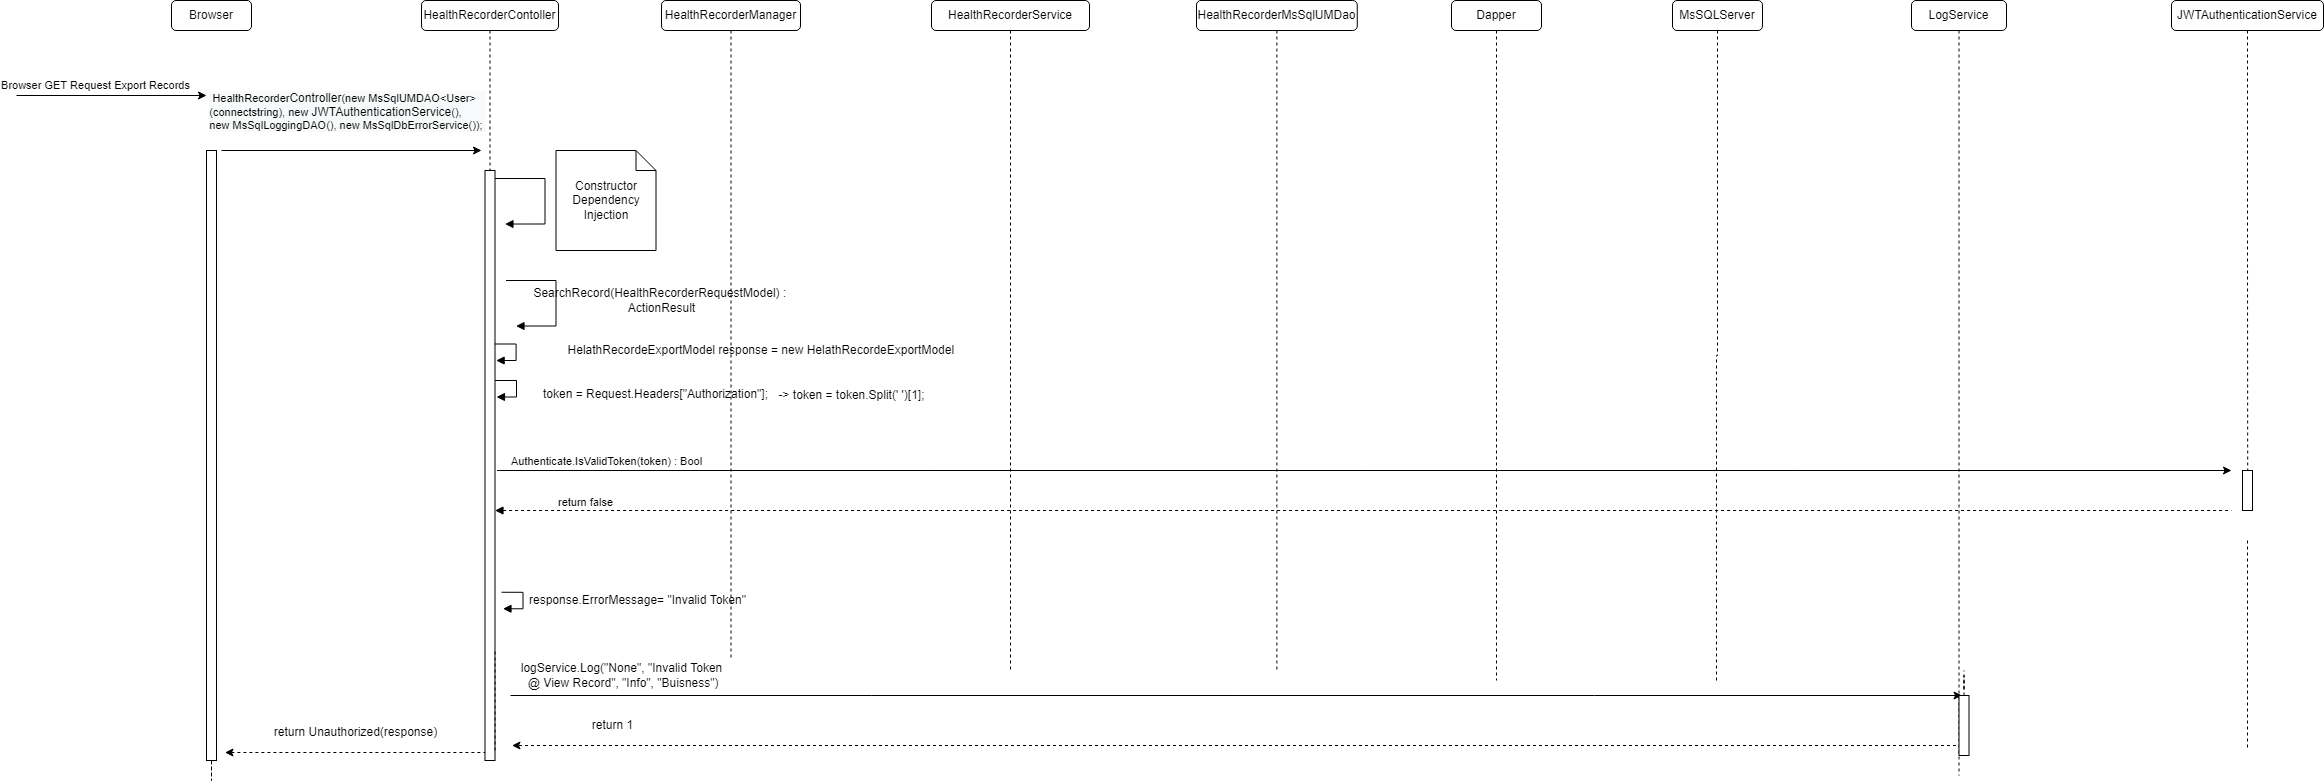

The diagram above was exported from draw.io. Its source (the exported page's mxGraphModel, read from the mxfile embedded in the PNG):
<mxGraphModel dx="1902" dy="926" grid="1" gridSize="10" guides="1" tooltips="1" connect="1" arrows="1" fold="1" page="1" pageScale="1" pageWidth="850" pageHeight="1100" math="0" shadow="0">
  <root>
    <mxCell id="0" />
    <mxCell id="1" parent="0" />
    <mxCell id="wkPoyeH0NcdDFO5p7t8Y-1" value="HealthRecorderContoller" style="rounded=1;whiteSpace=wrap;html=1;" parent="1" vertex="1">
      <mxGeometry x="435" y="190" width="137" height="30" as="geometry" />
    </mxCell>
    <mxCell id="wkPoyeH0NcdDFO5p7t8Y-2" value="HealthRecorderService" style="rounded=1;whiteSpace=wrap;html=1;" parent="1" vertex="1">
      <mxGeometry x="945" y="190" width="158" height="30" as="geometry" />
    </mxCell>
    <mxCell id="wkPoyeH0NcdDFO5p7t8Y-3" value="MsSQLServer" style="rounded=1;whiteSpace=wrap;html=1;" parent="1" vertex="1">
      <mxGeometry x="1686" y="190" width="90" height="30" as="geometry" />
    </mxCell>
    <mxCell id="wkPoyeH0NcdDFO5p7t8Y-4" value="HealthRecorderManager" style="rounded=1;whiteSpace=wrap;html=1;" parent="1" vertex="1">
      <mxGeometry x="675" y="190" width="139" height="30" as="geometry" />
    </mxCell>
    <mxCell id="wkPoyeH0NcdDFO5p7t8Y-5" style="edgeStyle=orthogonalEdgeStyle;rounded=0;orthogonalLoop=1;jettySize=auto;html=1;dashed=1;startArrow=none;startFill=0;endArrow=none;endFill=0;" parent="1" source="wkPoyeH0NcdDFO5p7t8Y-6" edge="1">
      <mxGeometry relative="1" as="geometry">
        <mxPoint x="1290.375" y="860" as="targetPoint" />
      </mxGeometry>
    </mxCell>
    <mxCell id="wkPoyeH0NcdDFO5p7t8Y-6" value="HealthRecorderMsSqlUMDao" style="rounded=1;whiteSpace=wrap;html=1;" parent="1" vertex="1">
      <mxGeometry x="1210" y="190" width="160.75" height="30" as="geometry" />
    </mxCell>
    <mxCell id="wkPoyeH0NcdDFO5p7t8Y-7" value="LogService" style="rounded=1;whiteSpace=wrap;html=1;" parent="1" vertex="1">
      <mxGeometry x="1925" y="190" width="95" height="30" as="geometry" />
    </mxCell>
    <mxCell id="wkPoyeH0NcdDFO5p7t8Y-8" value="Browser" style="rounded=1;whiteSpace=wrap;html=1;" parent="1" vertex="1">
      <mxGeometry x="185" y="190" width="80" height="30" as="geometry" />
    </mxCell>
    <mxCell id="wkPoyeH0NcdDFO5p7t8Y-9" value="Dapper" style="rounded=1;whiteSpace=wrap;html=1;" parent="1" vertex="1">
      <mxGeometry x="1465" y="190" width="90" height="30" as="geometry" />
    </mxCell>
    <mxCell id="wkPoyeH0NcdDFO5p7t8Y-10" value="" style="endArrow=classic;html=1;rounded=0;" parent="1" edge="1">
      <mxGeometry width="50" height="50" relative="1" as="geometry">
        <mxPoint x="30" y="285" as="sourcePoint" />
        <mxPoint x="220" y="285" as="targetPoint" />
      </mxGeometry>
    </mxCell>
    <mxCell id="wkPoyeH0NcdDFO5p7t8Y-11" value="Browser GET Request Export Records" style="edgeLabel;html=1;align=center;verticalAlign=middle;resizable=0;points=[];" parent="wkPoyeH0NcdDFO5p7t8Y-10" vertex="1" connectable="0">
      <mxGeometry x="0.5669" y="-1" relative="1" as="geometry">
        <mxPoint x="-71" y="-12" as="offset" />
      </mxGeometry>
    </mxCell>
    <mxCell id="wkPoyeH0NcdDFO5p7t8Y-12" value="" style="endArrow=classic;html=1;rounded=0;" parent="1" edge="1">
      <mxGeometry width="50" height="50" relative="1" as="geometry">
        <mxPoint x="235" y="340" as="sourcePoint" />
        <mxPoint x="495" y="340" as="targetPoint" />
      </mxGeometry>
    </mxCell>
    <mxCell id="wkPoyeH0NcdDFO5p7t8Y-13" value="&lt;div style=&quot;text-align: left&quot;&gt;&lt;div style=&quot;background-color: rgb(248 , 249 , 250)&quot;&gt;&amp;nbsp;HealthRecorder&lt;span style=&quot;font-size: 12px ; text-align: center&quot;&gt;Controller&lt;/span&gt;(new MsSqlUMDAO&amp;lt;User&amp;gt;&lt;br&gt;&lt;/div&gt;&lt;div style=&quot;background-color: rgb(248 , 249 , 250)&quot;&gt;(connectstring), new&amp;nbsp;&lt;span style=&quot;font-size: 12px ; text-align: center&quot;&gt;JWTAuthenticationService&lt;/span&gt;(),&amp;nbsp;&lt;/div&gt;&lt;div style=&quot;background-color: rgb(248 , 249 , 250)&quot;&gt;new MsSqlLoggingDAO(), new MsSqlDbErrorService());&amp;nbsp;&lt;/div&gt;&lt;/div&gt;" style="edgeLabel;html=1;align=center;verticalAlign=middle;resizable=0;points=[];" parent="wkPoyeH0NcdDFO5p7t8Y-12" vertex="1" connectable="0">
      <mxGeometry x="0.5669" y="-1" relative="1" as="geometry">
        <mxPoint x="-79" y="-41" as="offset" />
      </mxGeometry>
    </mxCell>
    <mxCell id="wkPoyeH0NcdDFO5p7t8Y-14" value="" style="endArrow=block;endFill=1;html=1;edgeStyle=orthogonalEdgeStyle;align=left;verticalAlign=top;rounded=0;" parent="1" edge="1">
      <mxGeometry x="-1" relative="1" as="geometry">
        <mxPoint x="508.5" y="368.02999999999975" as="sourcePoint" />
        <mxPoint x="518.5" y="413.5300000000002" as="targetPoint" />
        <Array as="points">
          <mxPoint x="558.5" y="368.03" />
          <mxPoint x="558.5" y="413.03" />
        </Array>
      </mxGeometry>
    </mxCell>
    <mxCell id="wkPoyeH0NcdDFO5p7t8Y-15" value="Constructor Dependency Injection" style="shape=note;size=20;whiteSpace=wrap;html=1;" parent="1" vertex="1">
      <mxGeometry x="569.5" y="340" width="100" height="100" as="geometry" />
    </mxCell>
    <mxCell id="wkPoyeH0NcdDFO5p7t8Y-16" style="edgeStyle=orthogonalEdgeStyle;rounded=0;orthogonalLoop=1;jettySize=auto;html=1;dashed=1;endArrow=none;endFill=0;entryX=0.521;entryY=-0.012;entryDx=0;entryDy=0;entryPerimeter=0;" parent="1" source="wkPoyeH0NcdDFO5p7t8Y-17" target="wkPoyeH0NcdDFO5p7t8Y-37" edge="1">
      <mxGeometry relative="1" as="geometry">
        <mxPoint x="2261" y="610" as="targetPoint" />
      </mxGeometry>
    </mxCell>
    <mxCell id="wkPoyeH0NcdDFO5p7t8Y-17" value="JWTAuthenticationService" style="rounded=1;whiteSpace=wrap;html=1;" parent="1" vertex="1">
      <mxGeometry x="2185" y="190" width="152" height="30" as="geometry" />
    </mxCell>
    <mxCell id="wkPoyeH0NcdDFO5p7t8Y-18" style="edgeStyle=orthogonalEdgeStyle;rounded=0;orthogonalLoop=1;jettySize=auto;html=1;dashed=1;startArrow=none;startFill=0;endArrow=none;endFill=0;" parent="1" edge="1">
      <mxGeometry relative="1" as="geometry">
        <mxPoint x="2261" y="940" as="targetPoint" />
        <mxPoint x="2261" y="730" as="sourcePoint" />
      </mxGeometry>
    </mxCell>
    <mxCell id="wkPoyeH0NcdDFO5p7t8Y-19" value="" style="html=1;points=[];perimeter=orthogonalPerimeter;" parent="1" vertex="1">
      <mxGeometry x="498.5" y="360" width="10" height="590" as="geometry" />
    </mxCell>
    <mxCell id="wkPoyeH0NcdDFO5p7t8Y-20" value="" style="edgeStyle=orthogonalEdgeStyle;rounded=0;orthogonalLoop=1;jettySize=auto;html=1;dashed=1;endArrow=none;endFill=0;" parent="1" source="wkPoyeH0NcdDFO5p7t8Y-1" target="wkPoyeH0NcdDFO5p7t8Y-19" edge="1">
      <mxGeometry relative="1" as="geometry">
        <mxPoint x="504" y="1010" as="targetPoint" />
        <mxPoint x="503.5" y="220" as="sourcePoint" />
      </mxGeometry>
    </mxCell>
    <mxCell id="wkPoyeH0NcdDFO5p7t8Y-21" value="" style="edgeStyle=orthogonalEdgeStyle;rounded=0;orthogonalLoop=1;jettySize=auto;html=1;dashed=1;endArrow=none;endFill=0;" parent="1" source="wkPoyeH0NcdDFO5p7t8Y-4" edge="1">
      <mxGeometry relative="1" as="geometry">
        <mxPoint x="744.5" y="850" as="targetPoint" />
        <mxPoint x="744.5" y="220" as="sourcePoint" />
      </mxGeometry>
    </mxCell>
    <mxCell id="wkPoyeH0NcdDFO5p7t8Y-22" value="" style="edgeStyle=orthogonalEdgeStyle;rounded=0;orthogonalLoop=1;jettySize=auto;html=1;dashed=1;endArrow=none;endFill=0;" parent="1" source="wkPoyeH0NcdDFO5p7t8Y-9" edge="1">
      <mxGeometry relative="1" as="geometry">
        <mxPoint x="1510" y="870" as="targetPoint" />
        <mxPoint x="1510" y="220" as="sourcePoint" />
      </mxGeometry>
    </mxCell>
    <mxCell id="wkPoyeH0NcdDFO5p7t8Y-23" value="" style="edgeStyle=orthogonalEdgeStyle;rounded=0;orthogonalLoop=1;jettySize=auto;html=1;dashed=1;endArrow=none;endFill=0;" parent="1" source="wkPoyeH0NcdDFO5p7t8Y-3" edge="1">
      <mxGeometry relative="1" as="geometry">
        <mxPoint x="1730" y="870" as="targetPoint" />
        <mxPoint x="1731" y="220" as="sourcePoint" />
      </mxGeometry>
    </mxCell>
    <mxCell id="wkPoyeH0NcdDFO5p7t8Y-24" value="" style="edgeStyle=orthogonalEdgeStyle;rounded=0;orthogonalLoop=1;jettySize=auto;html=1;dashed=1;endArrow=none;endFill=0;" parent="1" source="wkPoyeH0NcdDFO5p7t8Y-2" edge="1">
      <mxGeometry relative="1" as="geometry">
        <mxPoint x="1024" y="860" as="targetPoint" />
        <mxPoint x="1024" y="220" as="sourcePoint" />
      </mxGeometry>
    </mxCell>
    <mxCell id="wkPoyeH0NcdDFO5p7t8Y-25" style="edgeStyle=orthogonalEdgeStyle;rounded=0;orthogonalLoop=1;jettySize=auto;html=1;dashed=1;startArrow=none;startFill=0;endArrow=none;endFill=0;" parent="1" source="wkPoyeH0NcdDFO5p7t8Y-26" edge="1">
      <mxGeometry relative="1" as="geometry">
        <mxPoint x="225" y="850" as="targetPoint" />
      </mxGeometry>
    </mxCell>
    <mxCell id="wkPoyeH0NcdDFO5p7t8Y-26" value="" style="html=1;points=[];perimeter=orthogonalPerimeter;" parent="1" vertex="1">
      <mxGeometry x="220" y="340" width="10" height="610" as="geometry" />
    </mxCell>
    <mxCell id="wkPoyeH0NcdDFO5p7t8Y-27" value="" style="endArrow=none;html=1;rounded=0;endFill=0;dashed=1;startArrow=classic;startFill=1;" parent="1" edge="1">
      <mxGeometry width="50" height="50" relative="1" as="geometry">
        <mxPoint x="238.5" y="942" as="sourcePoint" />
        <mxPoint x="498.5" y="942" as="targetPoint" />
      </mxGeometry>
    </mxCell>
    <mxCell id="wkPoyeH0NcdDFO5p7t8Y-28" value="return Unauthorized(response)" style="text;html=1;align=center;verticalAlign=middle;resizable=0;points=[];autosize=1;strokeColor=none;fillColor=none;" parent="1" vertex="1">
      <mxGeometry x="278.5" y="912" width="180" height="20" as="geometry" />
    </mxCell>
    <mxCell id="wkPoyeH0NcdDFO5p7t8Y-29" value="" style="edgeStyle=orthogonalEdgeStyle;rounded=0;orthogonalLoop=1;jettySize=auto;html=1;dashed=1;endArrow=none;endFill=0;" parent="1" source="wkPoyeH0NcdDFO5p7t8Y-7" edge="1">
      <mxGeometry relative="1" as="geometry">
        <mxPoint x="1972.5" y="965" as="targetPoint" />
        <Array as="points" />
        <mxPoint x="1973" y="220" as="sourcePoint" />
      </mxGeometry>
    </mxCell>
    <mxCell id="wkPoyeH0NcdDFO5p7t8Y-33" value="" style="endArrow=classic;html=1;rounded=0;edgeStyle=orthogonalEdgeStyle;" parent="1" edge="1">
      <mxGeometry relative="1" as="geometry">
        <mxPoint x="510.5" y="660" as="sourcePoint" />
        <mxPoint x="2245" y="660" as="targetPoint" />
      </mxGeometry>
    </mxCell>
    <mxCell id="wkPoyeH0NcdDFO5p7t8Y-34" value="Authenticate.IsValidToken(token) : Bool" style="edgeLabel;resizable=0;html=1;align=center;verticalAlign=middle;" parent="wkPoyeH0NcdDFO5p7t8Y-33" connectable="0" vertex="1">
      <mxGeometry relative="1" as="geometry">
        <mxPoint x="-758" y="-10" as="offset" />
      </mxGeometry>
    </mxCell>
    <mxCell id="wkPoyeH0NcdDFO5p7t8Y-35" value="" style="endArrow=none;endFill=0;html=1;edgeStyle=orthogonalEdgeStyle;align=left;verticalAlign=top;rounded=0;startArrow=block;startFill=1;dashed=1;" parent="1" edge="1">
      <mxGeometry x="-1" relative="1" as="geometry">
        <mxPoint x="508.5" y="700" as="sourcePoint" />
        <mxPoint x="2245" y="700" as="targetPoint" />
        <Array as="points">
          <mxPoint x="1831" y="700" />
        </Array>
      </mxGeometry>
    </mxCell>
    <mxCell id="wkPoyeH0NcdDFO5p7t8Y-36" value="return false" style="edgeLabel;resizable=0;html=1;align=left;verticalAlign=bottom;" parent="wkPoyeH0NcdDFO5p7t8Y-35" connectable="0" vertex="1">
      <mxGeometry x="-1" relative="1" as="geometry">
        <mxPoint x="61" as="offset" />
      </mxGeometry>
    </mxCell>
    <mxCell id="wkPoyeH0NcdDFO5p7t8Y-37" value="" style="html=1;points=[];perimeter=orthogonalPerimeter;" parent="1" vertex="1">
      <mxGeometry x="2256" y="660" width="10" height="40" as="geometry" />
    </mxCell>
    <mxCell id="wkPoyeH0NcdDFO5p7t8Y-38" value="response.ErrorMessage= &quot;Invalid Token&quot;" style="text;html=1;align=center;verticalAlign=middle;resizable=0;points=[];autosize=1;strokeColor=none;fillColor=none;" parent="1" vertex="1">
      <mxGeometry x="536.05" y="780" width="230" height="20" as="geometry" />
    </mxCell>
    <mxCell id="wkPoyeH0NcdDFO5p7t8Y-39" value="" style="endArrow=block;endFill=1;html=1;edgeStyle=orthogonalEdgeStyle;align=left;verticalAlign=top;rounded=0;" parent="1" edge="1">
      <mxGeometry x="-1" relative="1" as="geometry">
        <mxPoint x="515" y="781.75" as="sourcePoint" />
        <mxPoint x="516.5" y="798.25" as="targetPoint" />
        <Array as="points">
          <mxPoint x="536.5" y="782.25" />
          <mxPoint x="536.5" y="798.25" />
          <mxPoint x="516.5000000000001" y="798.25" />
        </Array>
      </mxGeometry>
    </mxCell>
    <mxCell id="wkPoyeH0NcdDFO5p7t8Y-40" value="" style="endArrow=block;endFill=1;html=1;edgeStyle=orthogonalEdgeStyle;align=left;verticalAlign=top;rounded=0;" parent="1" edge="1">
      <mxGeometry x="-1" relative="1" as="geometry">
        <mxPoint x="519.5" y="470.02999999999975" as="sourcePoint" />
        <mxPoint x="529.5" y="515.5300000000002" as="targetPoint" />
        <Array as="points">
          <mxPoint x="569.5" y="470.03" />
          <mxPoint x="569.5" y="515.03" />
        </Array>
      </mxGeometry>
    </mxCell>
    <mxCell id="wkPoyeH0NcdDFO5p7t8Y-41" value="SearchRecord(HealthRecorderRequestModel) :&amp;nbsp;&lt;br&gt;ActionResult" style="text;html=1;align=center;verticalAlign=middle;resizable=0;points=[];autosize=1;strokeColor=none;fillColor=none;" parent="1" vertex="1">
      <mxGeometry x="539.5" y="475" width="270" height="30" as="geometry" />
    </mxCell>
    <mxCell id="Swt5rrKrOtw26S8JWnTP-1" value="" style="endArrow=block;endFill=1;html=1;edgeStyle=orthogonalEdgeStyle;align=left;verticalAlign=top;rounded=0;" parent="1" edge="1">
      <mxGeometry x="-1" relative="1" as="geometry">
        <mxPoint x="508.1200000000001" y="533.4999999999998" as="sourcePoint" />
        <mxPoint x="509.6200000000001" y="550" as="targetPoint" />
        <Array as="points">
          <mxPoint x="529.62" y="534" />
          <mxPoint x="529.62" y="550" />
          <mxPoint x="509.62" y="550" />
        </Array>
      </mxGeometry>
    </mxCell>
    <mxCell id="Swt5rrKrOtw26S8JWnTP-2" value="HelathRecordeExportModel response = new HelathRecordeExportModel&amp;nbsp;" style="text;html=1;align=center;verticalAlign=middle;resizable=0;points=[];autosize=1;strokeColor=none;fillColor=none;" parent="1" vertex="1">
      <mxGeometry x="570.87" y="530" width="410" height="20" as="geometry" />
    </mxCell>
    <mxCell id="Swt5rrKrOtw26S8JWnTP-3" style="edgeStyle=orthogonalEdgeStyle;rounded=0;orthogonalLoop=1;jettySize=auto;html=1;dashed=1;startArrow=none;startFill=0;endArrow=none;endFill=0;" parent="1" edge="1">
      <mxGeometry relative="1" as="geometry">
        <mxPoint x="508.5" y="840" as="targetPoint" />
        <mxPoint x="508.5" y="940" as="sourcePoint" />
      </mxGeometry>
    </mxCell>
    <mxCell id="Swt5rrKrOtw26S8JWnTP-4" value="logService.Log(&quot;None&quot;, &quot;Invalid Token&lt;br&gt;&amp;nbsp;@ View Record&quot;, &quot;Info&quot;, &quot;Buisness&quot;)" style="text;html=1;align=center;verticalAlign=middle;resizable=0;points=[];autosize=1;strokeColor=none;fillColor=none;" parent="1" vertex="1">
      <mxGeometry x="525" y="850" width="220" height="30" as="geometry" />
    </mxCell>
    <mxCell id="Swt5rrKrOtw26S8JWnTP-5" value="" style="endArrow=classic;html=1;rounded=0;edgeStyle=orthogonalEdgeStyle;" parent="1" edge="1">
      <mxGeometry relative="1" as="geometry">
        <mxPoint x="524" y="885" as="sourcePoint" />
        <mxPoint x="1975.5" y="885" as="targetPoint" />
      </mxGeometry>
    </mxCell>
    <mxCell id="Swt5rrKrOtw26S8JWnTP-6" style="edgeStyle=orthogonalEdgeStyle;rounded=0;orthogonalLoop=1;jettySize=auto;html=1;dashed=1;endArrow=classic;endFill=1;" parent="1" edge="1">
      <mxGeometry relative="1" as="geometry">
        <mxPoint x="525.5" y="935" as="targetPoint" />
        <mxPoint x="1981.5" y="935" as="sourcePoint" />
        <Array as="points">
          <mxPoint x="1895.5" y="935" />
          <mxPoint x="1895.5" y="935" />
        </Array>
      </mxGeometry>
    </mxCell>
    <mxCell id="Swt5rrKrOtw26S8JWnTP-7" value="return 1" style="text;html=1;align=center;verticalAlign=middle;resizable=0;points=[];autosize=1;strokeColor=none;fillColor=none;" parent="1" vertex="1">
      <mxGeometry x="595.5" y="905" width="60" height="20" as="geometry" />
    </mxCell>
    <mxCell id="Swt5rrKrOtw26S8JWnTP-8" style="edgeStyle=orthogonalEdgeStyle;rounded=0;orthogonalLoop=1;jettySize=auto;html=1;dashed=1;startArrow=none;startFill=0;endArrow=none;endFill=0;" parent="1" source="Swt5rrKrOtw26S8JWnTP-9" edge="1">
      <mxGeometry relative="1" as="geometry">
        <mxPoint x="1977.5" y="860" as="targetPoint" />
      </mxGeometry>
    </mxCell>
    <mxCell id="Swt5rrKrOtw26S8JWnTP-9" value="" style="html=1;points=[];perimeter=orthogonalPerimeter;" parent="1" vertex="1">
      <mxGeometry x="1972.5" y="885" width="10" height="60" as="geometry" />
    </mxCell>
    <mxCell id="U8licj5LX_OVHKLCRApC-1" value="" style="endArrow=block;endFill=1;html=1;edgeStyle=orthogonalEdgeStyle;align=left;verticalAlign=top;rounded=0;" edge="1" parent="1">
      <mxGeometry x="-1" relative="1" as="geometry">
        <mxPoint x="508.5" y="569.9999999999998" as="sourcePoint" />
        <mxPoint x="510" y="586.5" as="targetPoint" />
        <Array as="points">
          <mxPoint x="530" y="570.5" />
          <mxPoint x="530" y="586.5" />
          <mxPoint x="510" y="586.5" />
        </Array>
      </mxGeometry>
    </mxCell>
    <mxCell id="U8licj5LX_OVHKLCRApC-2" value="&lt;span style=&quot;color: rgba(0 , 0 , 0 , 0) ; font-family: monospace ; font-size: 0px&quot;&gt;%3CmxGraphModel%3E%3Croot%3E%3CmxCell%20id%3D%220%22%2F%3E%3CmxCell%20id%3D%221%22%20parent%3D%220%22%2F%3E%3CmxCell%20id%3D%222%22%20value%3D%22token%20%3D%20Request.Headers%5B%26quot%3BAuthorization%26quot%3B%5D%3B%22%20style%3D%22text%3BwhiteSpace%3Dwrap%3Bhtml%3D1%3B%22%20vertex%3D%221%22%20parent%3D%221%22%3E%3CmxGeometry%20x%3D%22570%22%20y%3D%22420%22%20width%3D%22250%22%20height%3D%2230%22%20as%3D%22geometry%22%2F%3E%3C%2FmxCell%3E%3CmxCell%20id%3D%223%22%20value%3D%22-%26amp%3Bgt%3B%20token%20%3D%20token.Split('%20')%5B1%5D%3B%22%20style%3D%22text%3Bhtml%3D1%3Balign%3Dcenter%3BverticalAlign%3Dmiddle%3Bresizable%3D0%3Bpoints%3D%5B%5D%3Bautosize%3D1%3BstrokeColor%3Dnone%3BfillColor%3Dnone%3B%22%20vertex%3D%221%22%20parent%3D%221%22%3E%3CmxGeometry%20x%3D%22800%22%20y%3D%22425%22%20width%3D%22160%22%20height%3D%2220%22%20as%3D%22geometry%22%2F%3E%3C%2FmxCell%3E%3C%2Froot%3E%3C%2FmxGraphModel%3E&lt;/span&gt;" style="text;whiteSpace=wrap;html=1;" vertex="1" parent="1">
      <mxGeometry x="550" y="560" width="250" height="30" as="geometry" />
    </mxCell>
    <mxCell id="jIK2puCrdcWWtnTHg6RF-1" value="token = Request.Headers[&quot;Authorization&quot;];" style="text;whiteSpace=wrap;html=1;" vertex="1" parent="1">
      <mxGeometry x="555" y="570" width="250" height="30" as="geometry" />
    </mxCell>
    <mxCell id="jIK2puCrdcWWtnTHg6RF-2" value="-&amp;gt; token = token.Split(' ')[1];" style="text;html=1;align=center;verticalAlign=middle;resizable=0;points=[];autosize=1;strokeColor=none;fillColor=none;" vertex="1" parent="1">
      <mxGeometry x="785" y="575" width="160" height="20" as="geometry" />
    </mxCell>
  </root>
</mxGraphModel>